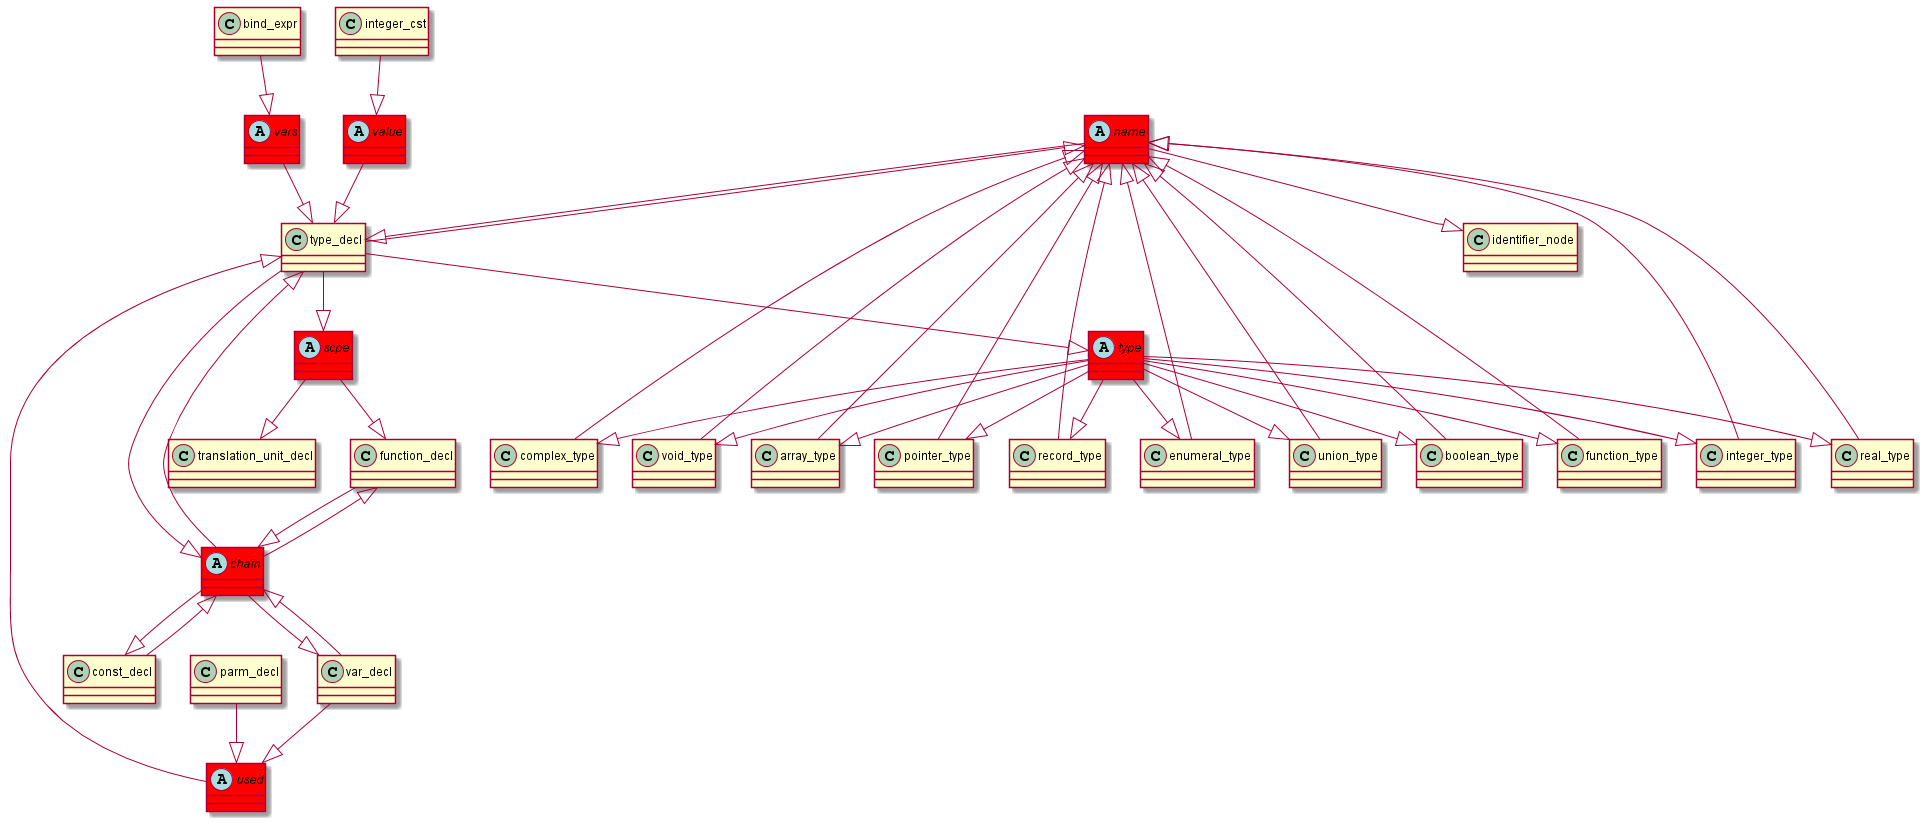

The diagram above was rendered by PlantUML. Its source (embedded in the PNG):
@startuml
abstract class	name	 #red	
name	 --|> 	identifier_node	
type_decl	 --|> 	name	
abstract class	type	 #red	
type	 --|> 	integer_type	
type_decl	 --|> 	type	
abstract class	chain	 #red	
chain	 --|> 	type_decl	
type_decl	 --|> 	chain	
name	 --|> 	type_decl	
integer_type	 --|> 	name	
abstract class	value	 #red	
value	 --|> 	type_decl	
integer_cst	 --|> 	value	
type	 --|> 	real_type	
real_type	 --|> 	name	
type	 --|> 	complex_type	
complex_type	 --|> 	name	
type	 --|> 	void_type	
void_type	 --|> 	name	
type	 --|> 	array_type	
array_type	 --|> 	name	
type	 --|> 	pointer_type	
record_type	 --|> 	name	
pointer_type	 --|> 	name	
chain	 --|> 	function_decl	
type	 --|> 	record_type	
abstract class	scpe	 #red	
scpe	 --|> 	translation_unit_decl	
type_decl	 --|> 	scpe	
type	 --|> 	enumeral_type	
chain	 --|> 	const_decl	
const_decl	 --|> 	chain	
enumeral_type	 --|> 	name	
abstract class	used	 #red	
used	 --|> 	type_decl	
parm_decl	 --|> 	used	
function_decl	 --|> 	chain	
type	 --|> 	union_type	
union_type	 --|> 	name	
boolean_type	 --|> 	name	
type	 --|> 	boolean_type	
type	 --|> 	function_type	
function_type	 --|> 	name	
var_decl	 --|> 	used	
abstract class	vars	 #red	
vars	 --|> 	type_decl	
bind_expr	 --|> 	vars	
scpe	 --|> 	function_decl	
chain	 --|> 	var_decl	
var_decl	 --|> 	chain	
@enduml